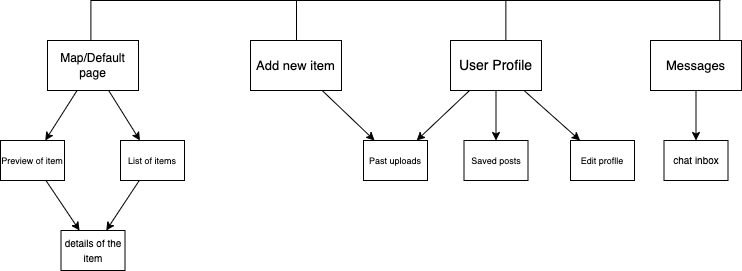

The diagram above was exported from draw.io. Its source (the exported page's mxGraphModel, read from the mxfile embedded in the PNG):
<mxGraphModel dx="1000" dy="413" grid="1" gridSize="10" guides="1" tooltips="1" connect="1" arrows="1" fold="1" page="1" pageScale="1" pageWidth="1169" pageHeight="827" math="0" shadow="0">
  <root>
    <mxCell id="0" />
    <mxCell id="1" parent="0" />
    <mxCell id="52" style="edgeStyle=none;html=1;" edge="1" parent="1" source="13" target="21">
      <mxGeometry relative="1" as="geometry" />
    </mxCell>
    <mxCell id="53" style="edgeStyle=none;html=1;" edge="1" parent="1" source="13" target="46">
      <mxGeometry relative="1" as="geometry" />
    </mxCell>
    <mxCell id="54" style="edgeStyle=none;html=1;" edge="1" parent="1" source="13" target="47">
      <mxGeometry relative="1" as="geometry" />
    </mxCell>
    <mxCell id="13" value="&lt;font style=&quot;font-size: 14px&quot;&gt;User Profile&lt;/font&gt;" style="rounded=0;whiteSpace=wrap;html=1;" parent="1" vertex="1">
      <mxGeometry x="640" y="120" width="91" height="50" as="geometry" />
    </mxCell>
    <mxCell id="20" value="&lt;font size=&quot;1&quot;&gt;details of the item&lt;/font&gt;" style="rounded=0;whiteSpace=wrap;html=1;" parent="1" vertex="1">
      <mxGeometry x="250.5" y="310" width="64" height="40" as="geometry" />
    </mxCell>
    <mxCell id="21" value="&lt;font style=&quot;font-size: 9px&quot;&gt;Past uploads&lt;/font&gt;" style="rounded=0;whiteSpace=wrap;html=1;" parent="1" vertex="1">
      <mxGeometry x="553" y="220" width="64" height="40" as="geometry" />
    </mxCell>
    <mxCell id="55" style="edgeStyle=none;html=1;" edge="1" parent="1" source="33" target="48">
      <mxGeometry relative="1" as="geometry" />
    </mxCell>
    <mxCell id="33" value="&lt;font style=&quot;font-size: 13px&quot;&gt;Messages&lt;/font&gt;" style="rounded=0;whiteSpace=wrap;html=1;" vertex="1" parent="1">
      <mxGeometry x="840" y="120" width="91" height="50" as="geometry" />
    </mxCell>
    <mxCell id="51" style="edgeStyle=none;html=1;" edge="1" parent="1" source="34" target="21">
      <mxGeometry relative="1" as="geometry" />
    </mxCell>
    <mxCell id="34" value="&lt;span style=&quot;font-size: 13px&quot;&gt;Add new item&lt;/span&gt;" style="rounded=0;whiteSpace=wrap;html=1;" vertex="1" parent="1">
      <mxGeometry x="440" y="120" width="91" height="50" as="geometry" />
    </mxCell>
    <mxCell id="38" style="edgeStyle=none;html=1;" edge="1" parent="1" source="35" target="36">
      <mxGeometry relative="1" as="geometry" />
    </mxCell>
    <mxCell id="75" style="edgeStyle=none;html=1;" edge="1" parent="1" source="35" target="74">
      <mxGeometry relative="1" as="geometry" />
    </mxCell>
    <mxCell id="35" value="Map/Default page" style="rounded=0;whiteSpace=wrap;html=1;" vertex="1" parent="1">
      <mxGeometry x="237" y="120" width="91" height="50" as="geometry" />
    </mxCell>
    <mxCell id="41" style="edgeStyle=none;html=1;" edge="1" parent="1" source="36" target="20">
      <mxGeometry relative="1" as="geometry" />
    </mxCell>
    <mxCell id="36" value="&lt;font style=&quot;font-size: 9px&quot;&gt;Preview of item&lt;/font&gt;" style="rounded=0;whiteSpace=wrap;html=1;" vertex="1" parent="1">
      <mxGeometry x="190" y="220" width="64" height="40" as="geometry" />
    </mxCell>
    <mxCell id="46" value="&lt;font style=&quot;font-size: 9px&quot;&gt;Saved posts&lt;/font&gt;" style="rounded=0;whiteSpace=wrap;html=1;" vertex="1" parent="1">
      <mxGeometry x="653.5" y="220" width="64" height="40" as="geometry" />
    </mxCell>
    <mxCell id="47" value="&lt;font style=&quot;font-size: 9px&quot;&gt;Edit proflle&lt;/font&gt;" style="rounded=0;whiteSpace=wrap;html=1;" vertex="1" parent="1">
      <mxGeometry x="760" y="220" width="64" height="40" as="geometry" />
    </mxCell>
    <mxCell id="48" value="&lt;font size=&quot;1&quot;&gt;chat inbox&lt;/font&gt;" style="rounded=0;whiteSpace=wrap;html=1;" vertex="1" parent="1">
      <mxGeometry x="853.5" y="220" width="64" height="40" as="geometry" />
    </mxCell>
    <mxCell id="65" value="" style="endArrow=none;html=1;" edge="1" parent="1">
      <mxGeometry width="50" height="50" relative="1" as="geometry">
        <mxPoint x="280" y="80" as="sourcePoint" />
        <mxPoint x="910" y="80" as="targetPoint" />
      </mxGeometry>
    </mxCell>
    <mxCell id="66" value="" style="endArrow=none;html=1;" edge="1" parent="1">
      <mxGeometry width="50" height="50" relative="1" as="geometry">
        <mxPoint x="280.3999999999999" y="120" as="sourcePoint" />
        <mxPoint x="280.3999999999999" y="80" as="targetPoint" />
      </mxGeometry>
    </mxCell>
    <mxCell id="70" value="&lt;meta charset=&quot;utf-8&quot;&gt;&lt;span&gt;&lt;/span&gt;&lt;span&gt;&lt;/span&gt;&lt;span style=&quot;&quot;&gt;&lt;/span&gt;" style="endArrow=none;html=1;" edge="1" parent="1">
      <mxGeometry width="50" height="50" relative="1" as="geometry">
        <mxPoint x="486" y="120" as="sourcePoint" />
        <mxPoint x="486" y="80" as="targetPoint" />
      </mxGeometry>
    </mxCell>
    <mxCell id="71" value="&lt;meta charset=&quot;utf-8&quot;&gt;&lt;span&gt;&lt;/span&gt;&lt;span&gt;&lt;/span&gt;&lt;span style=&quot;&quot;&gt;&lt;/span&gt;" style="endArrow=none;html=1;" edge="1" parent="1">
      <mxGeometry width="50" height="50" relative="1" as="geometry">
        <mxPoint x="695.37" y="120" as="sourcePoint" />
        <mxPoint x="695.37" y="80" as="targetPoint" />
      </mxGeometry>
    </mxCell>
    <mxCell id="72" value="&lt;meta charset=&quot;utf-8&quot;&gt;&lt;span&gt;&lt;/span&gt;&lt;span&gt;&lt;/span&gt;&lt;span style=&quot;&quot;&gt;&lt;/span&gt;" style="endArrow=none;html=1;" edge="1" parent="1">
      <mxGeometry width="50" height="50" relative="1" as="geometry">
        <mxPoint x="909.26" y="120" as="sourcePoint" />
        <mxPoint x="909.26" y="80" as="targetPoint" />
      </mxGeometry>
    </mxCell>
    <mxCell id="76" style="edgeStyle=none;html=1;" edge="1" parent="1" source="74" target="20">
      <mxGeometry relative="1" as="geometry" />
    </mxCell>
    <mxCell id="74" value="&lt;font style=&quot;font-size: 9px&quot;&gt;List of items&lt;/font&gt;" style="rounded=0;whiteSpace=wrap;html=1;" vertex="1" parent="1">
      <mxGeometry x="310" y="220" width="64" height="40" as="geometry" />
    </mxCell>
  </root>
</mxGraphModel>